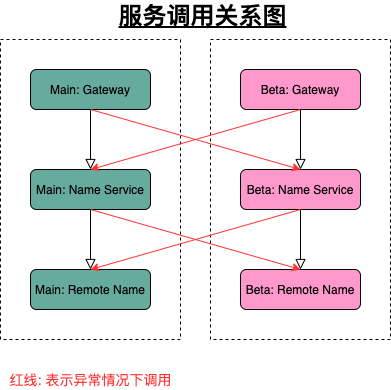

The diagram above was exported from draw.io. Its source (the exported page's mxGraphModel, read from the mxfile embedded in the PNG):
<mxGraphModel dx="1106" dy="997" grid="1" gridSize="10" guides="1" tooltips="1" connect="1" arrows="1" fold="1" page="1" pageScale="1" pageWidth="827" pageHeight="1169" math="0" shadow="0">
  <root>
    <mxCell id="WIyWlLk6GJQsqaUBKTNV-0" />
    <mxCell id="WIyWlLk6GJQsqaUBKTNV-1" parent="WIyWlLk6GJQsqaUBKTNV-0" />
    <mxCell id="0N6kQqWiN9HvCoCJR7PN-7" value="" style="rounded=0;whiteSpace=wrap;html=1;dashed=1;" parent="WIyWlLk6GJQsqaUBKTNV-1" vertex="1">
      <mxGeometry x="340" y="50" width="180" height="300" as="geometry" />
    </mxCell>
    <mxCell id="0N6kQqWiN9HvCoCJR7PN-6" value="" style="rounded=0;whiteSpace=wrap;html=1;dashed=1;" parent="WIyWlLk6GJQsqaUBKTNV-1" vertex="1">
      <mxGeometry x="130" y="50" width="180" height="300" as="geometry" />
    </mxCell>
    <mxCell id="WIyWlLk6GJQsqaUBKTNV-2" value="" style="rounded=0;html=1;jettySize=auto;orthogonalLoop=1;fontSize=11;endArrow=block;endFill=0;endSize=8;strokeWidth=1;shadow=0;labelBackgroundColor=none;edgeStyle=orthogonalEdgeStyle;entryX=0.5;entryY=0;entryDx=0;entryDy=0;" parent="WIyWlLk6GJQsqaUBKTNV-1" source="WIyWlLk6GJQsqaUBKTNV-3" target="0N6kQqWiN9HvCoCJR7PN-0" edge="1">
      <mxGeometry relative="1" as="geometry">
        <mxPoint x="220" y="170" as="targetPoint" />
      </mxGeometry>
    </mxCell>
    <mxCell id="WIyWlLk6GJQsqaUBKTNV-3" value="Main: Gateway" style="rounded=1;whiteSpace=wrap;html=1;fontSize=12;glass=0;strokeWidth=1;shadow=0;fillColor=#67AB9F;" parent="WIyWlLk6GJQsqaUBKTNV-1" vertex="1">
      <mxGeometry x="160" y="80" width="120" height="40" as="geometry" />
    </mxCell>
    <mxCell id="WIyWlLk6GJQsqaUBKTNV-4" value="" style="rounded=0;html=1;jettySize=auto;orthogonalLoop=1;fontSize=11;endArrow=block;endFill=0;endSize=8;strokeWidth=1;shadow=0;labelBackgroundColor=none;edgeStyle=orthogonalEdgeStyle;exitX=0.5;exitY=1;exitDx=0;exitDy=0;entryX=0.5;entryY=0;entryDx=0;entryDy=0;" parent="WIyWlLk6GJQsqaUBKTNV-1" source="0N6kQqWiN9HvCoCJR7PN-0" target="WIyWlLk6GJQsqaUBKTNV-11" edge="1">
      <mxGeometry y="20" relative="1" as="geometry">
        <mxPoint as="offset" />
        <mxPoint x="220" y="250" as="sourcePoint" />
        <mxPoint x="220" y="290" as="targetPoint" />
      </mxGeometry>
    </mxCell>
    <mxCell id="WIyWlLk6GJQsqaUBKTNV-11" value="Main: Remote Name" style="rounded=1;whiteSpace=wrap;html=1;fontSize=12;glass=0;strokeWidth=1;shadow=0;fillColor=#67AB9F;" parent="WIyWlLk6GJQsqaUBKTNV-1" vertex="1">
      <mxGeometry x="160" y="280" width="120" height="40" as="geometry" />
    </mxCell>
    <mxCell id="0N6kQqWiN9HvCoCJR7PN-0" value="Main: Name Service" style="rounded=1;whiteSpace=wrap;html=1;fontSize=12;glass=0;strokeWidth=1;shadow=0;fillColor=#67AB9F;" parent="WIyWlLk6GJQsqaUBKTNV-1" vertex="1">
      <mxGeometry x="160" y="180" width="120" height="40" as="geometry" />
    </mxCell>
    <mxCell id="0N6kQqWiN9HvCoCJR7PN-1" value="" style="rounded=0;html=1;jettySize=auto;orthogonalLoop=1;fontSize=11;endArrow=block;endFill=0;endSize=8;strokeWidth=1;shadow=0;labelBackgroundColor=none;edgeStyle=orthogonalEdgeStyle;entryX=0.5;entryY=0;entryDx=0;entryDy=0;" parent="WIyWlLk6GJQsqaUBKTNV-1" source="0N6kQqWiN9HvCoCJR7PN-2" target="0N6kQqWiN9HvCoCJR7PN-5" edge="1">
      <mxGeometry relative="1" as="geometry">
        <mxPoint x="430" y="170" as="targetPoint" />
      </mxGeometry>
    </mxCell>
    <mxCell id="0N6kQqWiN9HvCoCJR7PN-2" value="Beta: Gateway" style="rounded=1;whiteSpace=wrap;html=1;fontSize=12;glass=0;strokeWidth=1;shadow=0;fillColor=#FF99CC;" parent="WIyWlLk6GJQsqaUBKTNV-1" vertex="1">
      <mxGeometry x="370" y="80" width="120" height="40" as="geometry" />
    </mxCell>
    <mxCell id="0N6kQqWiN9HvCoCJR7PN-3" value="" style="rounded=0;html=1;jettySize=auto;orthogonalLoop=1;fontSize=11;endArrow=block;endFill=0;endSize=8;strokeWidth=1;shadow=0;labelBackgroundColor=none;edgeStyle=orthogonalEdgeStyle;exitX=0.5;exitY=1;exitDx=0;exitDy=0;entryX=0.5;entryY=0;entryDx=0;entryDy=0;" parent="WIyWlLk6GJQsqaUBKTNV-1" source="0N6kQqWiN9HvCoCJR7PN-5" target="0N6kQqWiN9HvCoCJR7PN-4" edge="1">
      <mxGeometry y="20" relative="1" as="geometry">
        <mxPoint as="offset" />
        <mxPoint x="430" y="250" as="sourcePoint" />
        <mxPoint x="430" y="290" as="targetPoint" />
      </mxGeometry>
    </mxCell>
    <mxCell id="0N6kQqWiN9HvCoCJR7PN-4" value="Beta: Remote Name" style="rounded=1;whiteSpace=wrap;html=1;fontSize=12;glass=0;strokeWidth=1;shadow=0;fillColor=#FF99CC;" parent="WIyWlLk6GJQsqaUBKTNV-1" vertex="1">
      <mxGeometry x="370" y="280" width="120" height="40" as="geometry" />
    </mxCell>
    <mxCell id="0N6kQqWiN9HvCoCJR7PN-5" value="Beta: Name Service" style="rounded=1;whiteSpace=wrap;html=1;fontSize=12;glass=0;strokeWidth=1;shadow=0;fillColor=#FF99CC;" parent="WIyWlLk6GJQsqaUBKTNV-1" vertex="1">
      <mxGeometry x="370" y="180" width="120" height="40" as="geometry" />
    </mxCell>
    <mxCell id="0N6kQqWiN9HvCoCJR7PN-9" value="" style="endArrow=classic;html=1;exitX=0.5;exitY=1;exitDx=0;exitDy=0;entryX=0.5;entryY=0;entryDx=0;entryDy=0;strokeColor=#FF3333;" parent="WIyWlLk6GJQsqaUBKTNV-1" source="WIyWlLk6GJQsqaUBKTNV-3" target="0N6kQqWiN9HvCoCJR7PN-5" edge="1">
      <mxGeometry width="50" height="50" relative="1" as="geometry">
        <mxPoint x="390" y="490" as="sourcePoint" />
        <mxPoint x="440" y="440" as="targetPoint" />
      </mxGeometry>
    </mxCell>
    <mxCell id="0N6kQqWiN9HvCoCJR7PN-10" value="" style="endArrow=classic;html=1;exitX=0.5;exitY=1;exitDx=0;exitDy=0;strokeColor=#FF3333;" parent="WIyWlLk6GJQsqaUBKTNV-1" source="0N6kQqWiN9HvCoCJR7PN-0" edge="1">
      <mxGeometry width="50" height="50" relative="1" as="geometry">
        <mxPoint x="230" y="130" as="sourcePoint" />
        <mxPoint x="430" y="280" as="targetPoint" />
      </mxGeometry>
    </mxCell>
    <mxCell id="0N6kQqWiN9HvCoCJR7PN-11" value="" style="endArrow=classic;html=1;strokeColor=#FF3333;" parent="WIyWlLk6GJQsqaUBKTNV-1" edge="1">
      <mxGeometry width="50" height="50" relative="1" as="geometry">
        <mxPoint x="430" y="120" as="sourcePoint" />
        <mxPoint x="220" y="180" as="targetPoint" />
      </mxGeometry>
    </mxCell>
    <mxCell id="0N6kQqWiN9HvCoCJR7PN-12" value="" style="endArrow=classic;html=1;strokeColor=#FF3333;" parent="WIyWlLk6GJQsqaUBKTNV-1" edge="1">
      <mxGeometry width="50" height="50" relative="1" as="geometry">
        <mxPoint x="430" y="220" as="sourcePoint" />
        <mxPoint x="220" y="280" as="targetPoint" />
      </mxGeometry>
    </mxCell>
    <mxCell id="0N6kQqWiN9HvCoCJR7PN-13" value="服务调用关系图" style="text;html=1;align=center;verticalAlign=middle;resizable=0;points=[];autosize=1;fontStyle=5;fontSize=24;" parent="WIyWlLk6GJQsqaUBKTNV-1" vertex="1">
      <mxGeometry x="242" y="11" width="180" height="30" as="geometry" />
    </mxCell>
    <mxCell id="0N6kQqWiN9HvCoCJR7PN-14" value="红线: 表示异常情况下调用" style="text;html=1;align=center;verticalAlign=middle;resizable=0;points=[];autosize=1;fontSize=14;fontColor=#FF3333;" parent="WIyWlLk6GJQsqaUBKTNV-1" vertex="1">
      <mxGeometry x="130" y="380" width="180" height="20" as="geometry" />
    </mxCell>
  </root>
</mxGraphModel>